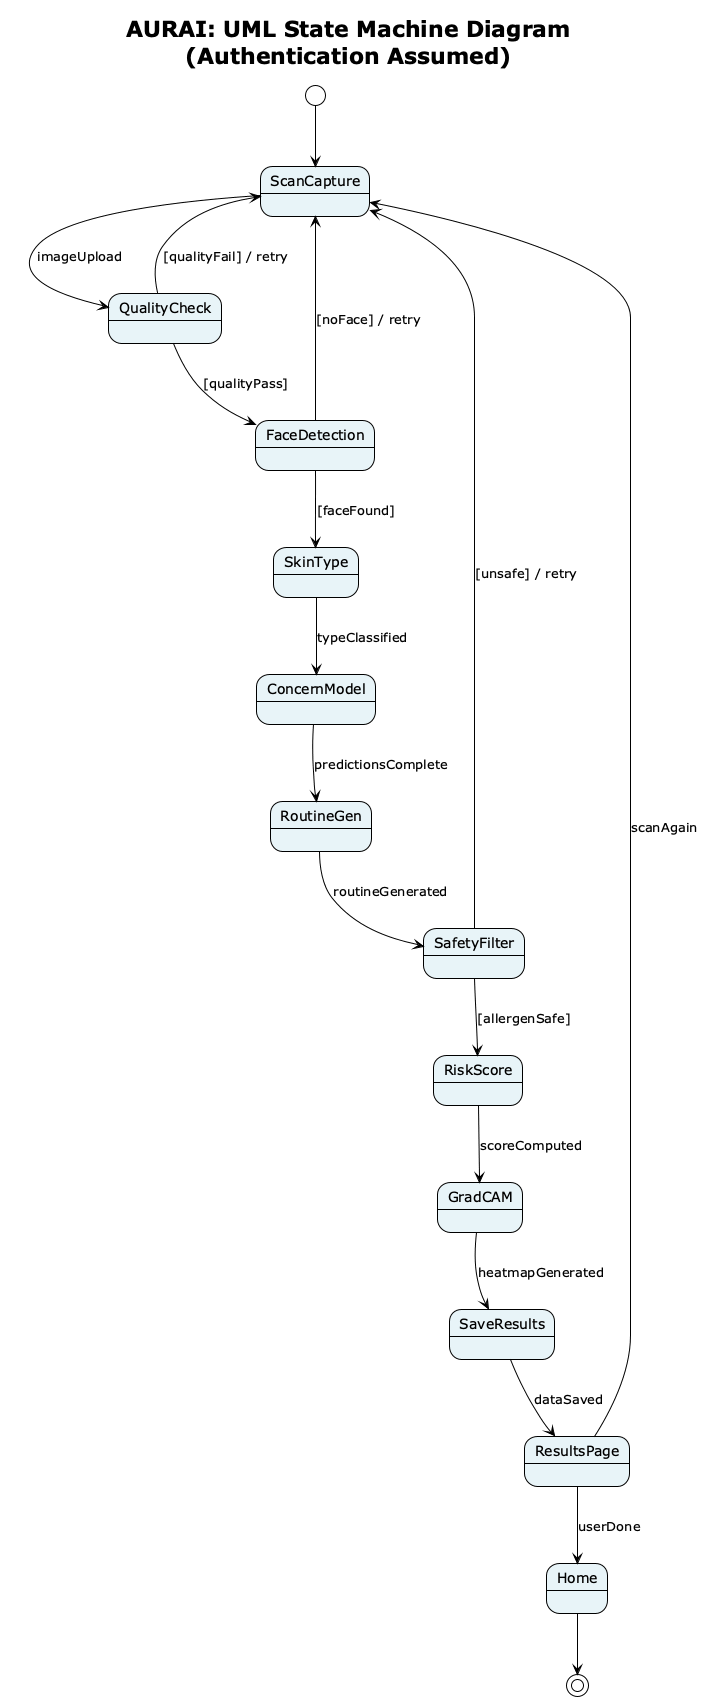

The diagram above was rendered by PlantUML. Its source (embedded in the PNG):
@startuml AURAI_State_Machine_Poster
!theme plain
skinparam defaultTextAlignment center
skinparam StateBorderColor black
skinparam StateBackgroundColor #E8F4F8
title AURAI: UML State Machine Diagram\n(Authentication Assumed)
top to bottom direction

[*] --> ScanCapture

state ScanCapture
state QualityCheck
state FaceDetection
state SkinType
state ConcernModel
state RoutineGen
state SafetyFilter
state RiskScore
state GradCAM
state SaveResults
state ResultsPage
state Home

' Main pipeline flow (left column → right → results)
ScanCapture --> QualityCheck: imageUpload

QualityCheck --> FaceDetection: [qualityPass]
FaceDetection --> SkinType: [faceFound]
SkinType --> ConcernModel: typeClassified
ConcernModel --> RoutineGen: predictionsComplete
RoutineGen --> SafetyFilter: routineGenerated
SafetyFilter --> RiskScore: [allergenSafe]
RiskScore --> GradCAM: scoreComputed
GradCAM --> SaveResults: heatmapGenerated
SaveResults --> ResultsPage: dataSaved

' Results navigation
ResultsPage --> Home: userDone
ResultsPage --> ScanCapture: scanAgain

' Error handling paths (retry loops)
QualityCheck --> ScanCapture: [qualityFail] / retry
FaceDetection --> ScanCapture: [noFace] / retry
SafetyFilter --> ScanCapture: [unsafe] / retry

' Return home
Home --> [*]

@enduml